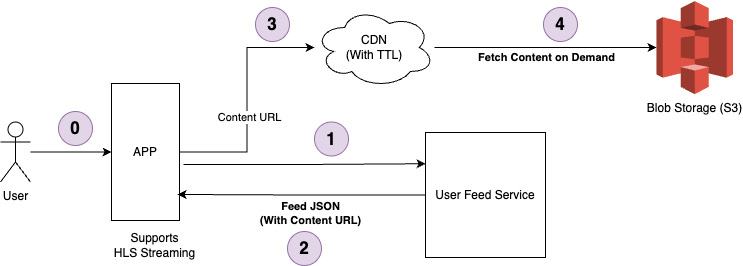

The diagram above was exported from draw.io. Its source (the exported page's mxGraphModel, read from the mxfile embedded in the PNG):
<mxGraphModel dx="1026" dy="513" grid="0" gridSize="10" guides="1" tooltips="1" connect="1" arrows="1" fold="1" page="0" pageScale="1" pageWidth="850" pageHeight="1100" math="0" shadow="0">
  <root>
    <mxCell id="0" />
    <mxCell id="1" parent="0" />
    <mxCell id="_pcp5vu5_HdOOFrGSIpG-3" style="edgeStyle=orthogonalEdgeStyle;rounded=0;orthogonalLoop=1;jettySize=auto;html=1;" edge="1" parent="1" source="7fRUIMwwT436r-KtQ1gY-1" target="_pcp5vu5_HdOOFrGSIpG-2">
      <mxGeometry relative="1" as="geometry" />
    </mxCell>
    <mxCell id="7fRUIMwwT436r-KtQ1gY-1" value="User" style="shape=umlActor;verticalLabelPosition=bottom;verticalAlign=top;html=1;outlineConnect=0;" vertex="1" parent="1">
      <mxGeometry x="382" y="331.5" width="30" height="60" as="geometry" />
    </mxCell>
    <mxCell id="rdz_RowUwlAHctSSvtI7-4" style="edgeStyle=orthogonalEdgeStyle;rounded=0;orthogonalLoop=1;jettySize=auto;html=1;" edge="1" parent="1" source="_pcp5vu5_HdOOFrGSIpG-2" target="rdz_RowUwlAHctSSvtI7-3">
      <mxGeometry relative="1" as="geometry" />
    </mxCell>
    <mxCell id="rdz_RowUwlAHctSSvtI7-7" value="Content URL" style="edgeLabel;html=1;align=center;verticalAlign=middle;resizable=0;points=[];" vertex="1" connectable="0" parent="rdz_RowUwlAHctSSvtI7-4">
      <mxGeometry x="-0.1399" y="-1" relative="1" as="geometry">
        <mxPoint x="1" as="offset" />
      </mxGeometry>
    </mxCell>
    <mxCell id="rdz_RowUwlAHctSSvtI7-6" style="edgeStyle=orthogonalEdgeStyle;rounded=0;orthogonalLoop=1;jettySize=auto;html=1;exitX=1.059;exitY=0.591;exitDx=0;exitDy=0;exitPerimeter=0;entryX=0;entryY=0.25;entryDx=0;entryDy=0;" edge="1" parent="1" source="_pcp5vu5_HdOOFrGSIpG-2" target="rdz_RowUwlAHctSSvtI7-5">
      <mxGeometry relative="1" as="geometry" />
    </mxCell>
    <mxCell id="_pcp5vu5_HdOOFrGSIpG-2" value="APP" style="rounded=0;whiteSpace=wrap;html=1;" vertex="1" parent="1">
      <mxGeometry x="493" y="293" width="68" height="137" as="geometry" />
    </mxCell>
    <mxCell id="_pcp5vu5_HdOOFrGSIpG-4" value="Supports &lt;br&gt;HLS Streaming" style="text;html=1;align=center;verticalAlign=middle;resizable=0;points=[];autosize=1;strokeColor=none;fillColor=none;" vertex="1" parent="1">
      <mxGeometry x="486" y="434" width="99" height="41" as="geometry" />
    </mxCell>
    <mxCell id="LeAPWumyWdPW3LjGdvR4-2" style="edgeStyle=orthogonalEdgeStyle;rounded=0;orthogonalLoop=1;jettySize=auto;html=1;" edge="1" parent="1" source="rdz_RowUwlAHctSSvtI7-3" target="LeAPWumyWdPW3LjGdvR4-1">
      <mxGeometry relative="1" as="geometry" />
    </mxCell>
    <mxCell id="LeAPWumyWdPW3LjGdvR4-3" value="Fetch Content on Demand" style="edgeLabel;html=1;align=center;verticalAlign=middle;resizable=0;points=[];fontStyle=1" vertex="1" connectable="0" parent="LeAPWumyWdPW3LjGdvR4-2">
      <mxGeometry x="0.1698" y="-2" relative="1" as="geometry">
        <mxPoint x="-19" y="7" as="offset" />
      </mxGeometry>
    </mxCell>
    <mxCell id="rdz_RowUwlAHctSSvtI7-3" value="CDN&lt;br&gt;(With TTL)" style="ellipse;shape=cloud;whiteSpace=wrap;html=1;" vertex="1" parent="1">
      <mxGeometry x="696" y="217" width="120" height="80" as="geometry" />
    </mxCell>
    <mxCell id="LeAPWumyWdPW3LjGdvR4-5" style="edgeStyle=orthogonalEdgeStyle;rounded=0;orthogonalLoop=1;jettySize=auto;html=1;entryX=0.971;entryY=0.81;entryDx=0;entryDy=0;entryPerimeter=0;" edge="1" parent="1" source="rdz_RowUwlAHctSSvtI7-5" target="_pcp5vu5_HdOOFrGSIpG-2">
      <mxGeometry relative="1" as="geometry" />
    </mxCell>
    <mxCell id="LeAPWumyWdPW3LjGdvR4-6" value="Feed JSON&lt;br&gt;(With Content URL)" style="edgeLabel;html=1;align=center;verticalAlign=middle;resizable=0;points=[];fontStyle=1" vertex="1" connectable="0" parent="LeAPWumyWdPW3LjGdvR4-5">
      <mxGeometry x="-0.1903" y="4" relative="1" as="geometry">
        <mxPoint x="-15" y="14" as="offset" />
      </mxGeometry>
    </mxCell>
    <mxCell id="rdz_RowUwlAHctSSvtI7-5" value="User Feed Service" style="rounded=0;whiteSpace=wrap;html=1;" vertex="1" parent="1">
      <mxGeometry x="807" y="342" width="120" height="125" as="geometry" />
    </mxCell>
    <mxCell id="LeAPWumyWdPW3LjGdvR4-1" value="Blob Storage (S3)" style="outlineConnect=0;dashed=0;verticalLabelPosition=bottom;verticalAlign=top;align=center;html=1;shape=mxgraph.aws3.s3;fillColor=#E05243;gradientColor=none;" vertex="1" parent="1">
      <mxGeometry x="1038" y="210.5" width="76.5" height="93" as="geometry" />
    </mxCell>
    <mxCell id="79L_sgQTvM6F1OXkx85X-1" value="1" style="ellipse;whiteSpace=wrap;html=1;aspect=fixed;fontStyle=1;fontSize=17;fillColor=#e1d5e7;strokeColor=#9673a6;" vertex="1" parent="1">
      <mxGeometry x="696" y="331.5" width="34" height="34" as="geometry" />
    </mxCell>
    <mxCell id="79L_sgQTvM6F1OXkx85X-2" value="2" style="ellipse;whiteSpace=wrap;html=1;aspect=fixed;fontStyle=1;fontSize=17;fillColor=#e1d5e7;strokeColor=#9673a6;" vertex="1" parent="1">
      <mxGeometry x="669" y="441" width="34" height="34" as="geometry" />
    </mxCell>
    <mxCell id="79L_sgQTvM6F1OXkx85X-3" value="3" style="ellipse;whiteSpace=wrap;html=1;aspect=fixed;fontStyle=1;fontSize=17;fillColor=#e1d5e7;strokeColor=#9673a6;" vertex="1" parent="1">
      <mxGeometry x="637" y="217" width="34" height="34" as="geometry" />
    </mxCell>
    <mxCell id="79L_sgQTvM6F1OXkx85X-4" value="4" style="ellipse;whiteSpace=wrap;html=1;aspect=fixed;fontStyle=1;fontSize=17;fillColor=#e1d5e7;strokeColor=#9673a6;" vertex="1" parent="1">
      <mxGeometry x="925" y="217" width="34" height="34" as="geometry" />
    </mxCell>
    <mxCell id="8Tt0hlbwUMl0ewGWDHMx-1" value="0" style="ellipse;whiteSpace=wrap;html=1;aspect=fixed;fontStyle=1;fontSize=17;fillColor=#e1d5e7;strokeColor=#9673a6;" vertex="1" parent="1">
      <mxGeometry x="440" y="321" width="34" height="34" as="geometry" />
    </mxCell>
  </root>
</mxGraphModel>